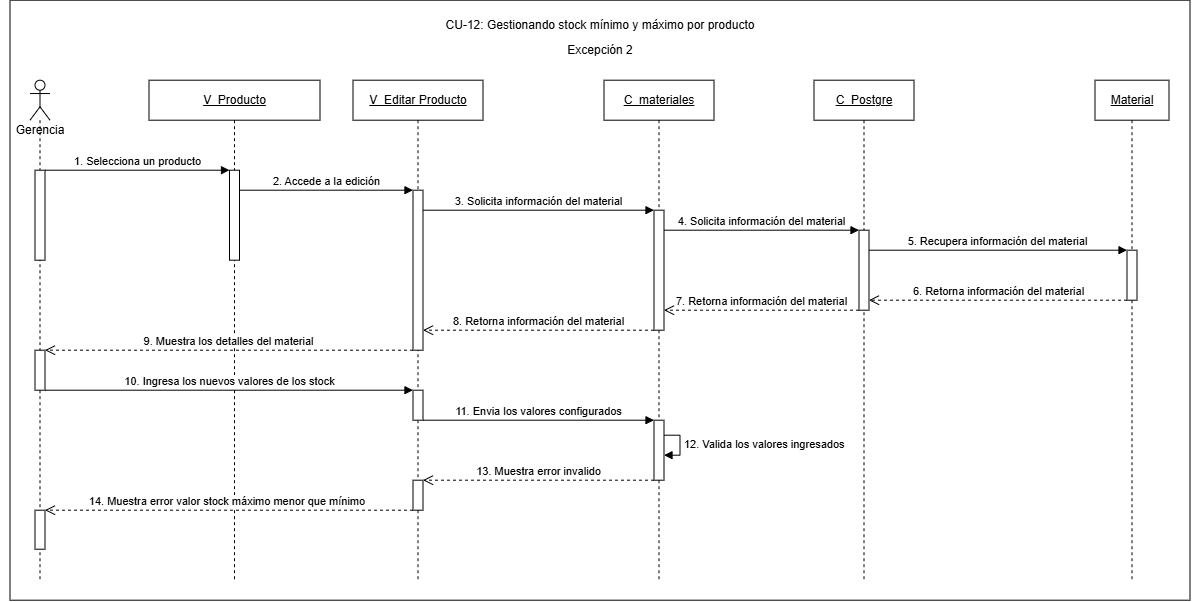

The diagram above was exported from draw.io. Its source (the exported page's mxGraphModel, read from the mxfile embedded in the PNG):
<mxGraphModel dx="1303" dy="736" grid="1" gridSize="10" guides="1" tooltips="1" connect="1" arrows="1" fold="1" page="1" pageScale="1" pageWidth="827" pageHeight="1169" math="0" shadow="0">
  <root>
    <mxCell id="0" />
    <mxCell id="1" parent="0" />
    <mxCell id="Ac7dHdzD7RZmt3m8T_Ye-2" parent="1" style="rounded=0;whiteSpace=wrap;html=1;" value="" vertex="1">
      <mxGeometry height="600" width="1180" x="70" y="80" as="geometry" />
    </mxCell>
    <mxCell id="zkZ_LjDDXdVYTzSidJoV-1" parent="1" style="text;html=1;whiteSpace=wrap;strokeColor=none;fillColor=none;align=center;verticalAlign=middle;rounded=0;" value="Gerencia" vertex="1">
      <mxGeometry height="30" width="80" x="60" y="195" as="geometry" />
    </mxCell>
    <mxCell id="zkZ_LjDDXdVYTzSidJoV-2" parent="1" style="shape=umlLifeline;perimeter=lifelinePerimeter;whiteSpace=wrap;html=1;container=1;dropTarget=0;collapsible=0;recursiveResize=0;outlineConnect=0;portConstraint=eastwest;participant=umlActor;" value="" vertex="1">
      <mxGeometry height="500" width="20" x="90" y="160" as="geometry" />
    </mxCell>
    <mxCell id="zkZ_LjDDXdVYTzSidJoV-3" parent="zkZ_LjDDXdVYTzSidJoV-2" style="html=1;points=[[0,0,0,0,5],[0,1,0,0,-5],[1,0,0,0,5],[1,1,0,0,-5]];perimeter=orthogonalPerimeter;outlineConnect=0;targetShapes=umlLifeline;portConstraint=eastwest;" value="" vertex="1">
      <mxGeometry height="90" width="10" x="5" y="90" as="geometry" />
    </mxCell>
    <mxCell id="zkZ_LjDDXdVYTzSidJoV-4" parent="zkZ_LjDDXdVYTzSidJoV-2" style="html=1;points=[[0,0,0,0,5],[0,1,0,0,-5],[1,0,0,0,5],[1,1,0,0,-5]];perimeter=orthogonalPerimeter;outlineConnect=0;targetShapes=umlLifeline;portConstraint=eastwest;" value="" vertex="1">
      <mxGeometry height="40" width="10" x="5" y="270" as="geometry" />
    </mxCell>
    <mxCell id="zkZ_LjDDXdVYTzSidJoV-5" parent="zkZ_LjDDXdVYTzSidJoV-2" style="html=1;points=[[0,0,0,0,5],[0,1,0,0,-5],[1,0,0,0,5],[1,1,0,0,-5]];perimeter=orthogonalPerimeter;outlineConnect=0;targetShapes=umlLifeline;portConstraint=eastwest;" value="" vertex="1">
      <mxGeometry height="39" width="10" x="5" y="430" as="geometry" />
    </mxCell>
    <mxCell id="zkZ_LjDDXdVYTzSidJoV-6" parent="1" style="shape=umlLifeline;perimeter=lifelinePerimeter;whiteSpace=wrap;html=1;container=1;dropTarget=0;collapsible=0;recursiveResize=0;outlineConnect=0;portConstraint=eastwest;" value="&lt;u&gt;V_Producto&lt;/u&gt;" vertex="1">
      <mxGeometry height="500" width="171" x="209" y="160" as="geometry" />
    </mxCell>
    <mxCell id="zkZ_LjDDXdVYTzSidJoV-7" parent="zkZ_LjDDXdVYTzSidJoV-6" style="html=1;points=[[0,0,0,0,5],[0,1,0,0,-5],[1,0,0,0,5],[1,1,0,0,-5]];perimeter=orthogonalPerimeter;outlineConnect=0;targetShapes=umlLifeline;portConstraint=eastwest;" value="" vertex="1">
      <mxGeometry height="90" width="10" x="80.5" y="90" as="geometry" />
    </mxCell>
    <mxCell id="zkZ_LjDDXdVYTzSidJoV-8" parent="1" style="shape=umlLifeline;perimeter=lifelinePerimeter;whiteSpace=wrap;html=1;container=1;dropTarget=0;collapsible=0;recursiveResize=0;outlineConnect=0;portConstraint=eastwest;" value="&lt;u&gt;V_Editar Producto&lt;/u&gt;" vertex="1">
      <mxGeometry height="500" width="130" x="413" y="160" as="geometry" />
    </mxCell>
    <mxCell id="zkZ_LjDDXdVYTzSidJoV-9" parent="zkZ_LjDDXdVYTzSidJoV-8" style="html=1;points=[[0,0,0,0,5],[0,1,0,0,-5],[1,0,0,0,5],[1,1,0,0,-5]];perimeter=orthogonalPerimeter;outlineConnect=0;targetShapes=umlLifeline;portConstraint=eastwest;" value="" vertex="1">
      <mxGeometry height="160" width="10" x="60" y="110" as="geometry" />
    </mxCell>
    <mxCell id="zkZ_LjDDXdVYTzSidJoV-10" parent="zkZ_LjDDXdVYTzSidJoV-8" style="html=1;points=[[0,0,0,0,5],[0,1,0,0,-5],[1,0,0,0,5],[1,1,0,0,-5]];perimeter=orthogonalPerimeter;outlineConnect=0;targetShapes=umlLifeline;portConstraint=eastwest;" value="" vertex="1">
      <mxGeometry height="30" width="10" x="60" y="310" as="geometry" />
    </mxCell>
    <mxCell id="zkZ_LjDDXdVYTzSidJoV-11" parent="zkZ_LjDDXdVYTzSidJoV-8" style="html=1;points=[[0,0,0,0,5],[0,1,0,0,-5],[1,0,0,0,5],[1,1,0,0,-5]];perimeter=orthogonalPerimeter;outlineConnect=0;targetShapes=umlLifeline;portConstraint=eastwest;" value="" vertex="1">
      <mxGeometry height="30" width="10" x="60" y="400" as="geometry" />
    </mxCell>
    <mxCell id="zkZ_LjDDXdVYTzSidJoV-12" parent="1" style="shape=umlLifeline;perimeter=lifelinePerimeter;whiteSpace=wrap;html=1;container=1;dropTarget=0;collapsible=0;recursiveResize=0;outlineConnect=0;portConstraint=eastwest;" value="&lt;u&gt;C_materiales&lt;/u&gt;" vertex="1">
      <mxGeometry height="500" width="110" x="664" y="160" as="geometry" />
    </mxCell>
    <mxCell id="zkZ_LjDDXdVYTzSidJoV-13" parent="zkZ_LjDDXdVYTzSidJoV-12" style="html=1;points=[[0,0,0,0,5],[0,1,0,0,-5],[1,0,0,0,5],[1,1,0,0,-5]];perimeter=orthogonalPerimeter;outlineConnect=0;targetShapes=umlLifeline;portConstraint=eastwest;" value="" vertex="1">
      <mxGeometry height="120" width="10" x="50" y="130" as="geometry" />
    </mxCell>
    <mxCell id="zkZ_LjDDXdVYTzSidJoV-14" parent="zkZ_LjDDXdVYTzSidJoV-12" style="html=1;points=[[0,0,0,0,5],[0,1,0,0,-5],[1,0,0,0,5],[1,1,0,0,-5]];perimeter=orthogonalPerimeter;outlineConnect=0;targetShapes=umlLifeline;portConstraint=eastwest;" value="" vertex="1">
      <mxGeometry height="60" width="10" x="50" y="340" as="geometry" />
    </mxCell>
    <mxCell id="zkZ_LjDDXdVYTzSidJoV-15" edge="1" parent="zkZ_LjDDXdVYTzSidJoV-12" source="zkZ_LjDDXdVYTzSidJoV-14" style="html=1;align=left;spacingLeft=2;endArrow=block;rounded=0;edgeStyle=orthogonalEdgeStyle;curved=0;rounded=0;innerLoopWaypoints=1;" target="zkZ_LjDDXdVYTzSidJoV-14" value="12. Valida los valores ingresados">
      <mxGeometry relative="1" as="geometry">
        <Array as="points">
          <mxPoint x="76" y="355" />
          <mxPoint x="76" y="375" />
        </Array>
        <mxPoint x="146" y="350" as="sourcePoint" />
        <mxPoint x="116" y="390" as="targetPoint" />
      </mxGeometry>
    </mxCell>
    <mxCell id="zkZ_LjDDXdVYTzSidJoV-16" parent="1" style="shape=umlLifeline;perimeter=lifelinePerimeter;whiteSpace=wrap;html=1;container=1;dropTarget=0;collapsible=0;recursiveResize=0;outlineConnect=0;portConstraint=eastwest;" value="&lt;u&gt;C_&lt;/u&gt;&lt;u&gt;Postgre&lt;/u&gt;" vertex="1">
      <mxGeometry height="500" width="100" x="874" y="160" as="geometry" />
    </mxCell>
    <mxCell id="zkZ_LjDDXdVYTzSidJoV-17" parent="1" style="shape=umlLifeline;perimeter=lifelinePerimeter;whiteSpace=wrap;html=1;container=1;dropTarget=0;collapsible=0;recursiveResize=0;outlineConnect=0;portConstraint=eastwest;" value="&lt;u&gt;Material&lt;/u&gt;" vertex="1">
      <mxGeometry height="500" width="74" x="1155" y="160" as="geometry" />
    </mxCell>
    <mxCell id="zkZ_LjDDXdVYTzSidJoV-18" parent="zkZ_LjDDXdVYTzSidJoV-17" style="html=1;points=[[0,0,0,0,5],[0,1,0,0,-5],[1,0,0,0,5],[1,1,0,0,-5]];perimeter=orthogonalPerimeter;outlineConnect=0;targetShapes=umlLifeline;portConstraint=eastwest;" value="" vertex="1">
      <mxGeometry height="50" width="10" x="32" y="170" as="geometry" />
    </mxCell>
    <mxCell id="zkZ_LjDDXdVYTzSidJoV-19" edge="1" parent="1" style="html=1;verticalAlign=bottom;endArrow=block;curved=0;rounded=0;" target="zkZ_LjDDXdVYTzSidJoV-7" value="1. Selecciona un producto">
      <mxGeometry relative="1" as="geometry">
        <mxPoint x="105" y="250" as="sourcePoint" />
        <mxPoint x="290" y="250" as="targetPoint" />
      </mxGeometry>
    </mxCell>
    <mxCell id="zkZ_LjDDXdVYTzSidJoV-20" edge="1" parent="1" source="zkZ_LjDDXdVYTzSidJoV-7" style="html=1;verticalAlign=bottom;endArrow=block;curved=0;rounded=0;" target="zkZ_LjDDXdVYTzSidJoV-9" value="2. Accede a la edición">
      <mxGeometry relative="1" x="0.0003" as="geometry">
        <mxPoint as="offset" />
        <Array as="points">
          <mxPoint x="410" y="270" />
        </Array>
        <mxPoint x="310" y="280" as="sourcePoint" />
        <mxPoint x="585" y="280" as="targetPoint" />
      </mxGeometry>
    </mxCell>
    <mxCell id="zkZ_LjDDXdVYTzSidJoV-21" edge="1" parent="1" source="zkZ_LjDDXdVYTzSidJoV-9" style="html=1;verticalAlign=bottom;endArrow=block;curved=0;rounded=0;" target="zkZ_LjDDXdVYTzSidJoV-13" value="3. Solicita información del material">
      <mxGeometry relative="1" x="0.0003" as="geometry">
        <mxPoint as="offset" />
        <Array as="points">
          <mxPoint x="650" y="290" />
        </Array>
        <mxPoint x="540" y="290" as="sourcePoint" />
        <mxPoint x="670" y="290" as="targetPoint" />
      </mxGeometry>
    </mxCell>
    <mxCell id="zkZ_LjDDXdVYTzSidJoV-22" parent="1" style="html=1;points=[[0,0,0,0,5],[0,1,0,0,-5],[1,0,0,0,5],[1,1,0,0,-5]];perimeter=orthogonalPerimeter;outlineConnect=0;targetShapes=umlLifeline;portConstraint=eastwest;fontStyle=1" value="" vertex="1">
      <mxGeometry height="80" width="10" x="919" y="310" as="geometry" />
    </mxCell>
    <mxCell id="zkZ_LjDDXdVYTzSidJoV-23" edge="1" parent="1" source="zkZ_LjDDXdVYTzSidJoV-13" style="html=1;verticalAlign=bottom;endArrow=block;curved=0;rounded=0;" target="zkZ_LjDDXdVYTzSidJoV-22" value="4. Solicita información del material">
      <mxGeometry relative="1" x="0.0003" as="geometry">
        <mxPoint as="offset" />
        <Array as="points">
          <mxPoint x="860" y="310" />
        </Array>
        <mxPoint x="730" y="310" as="sourcePoint" />
        <mxPoint x="880" y="310" as="targetPoint" />
      </mxGeometry>
    </mxCell>
    <mxCell id="zkZ_LjDDXdVYTzSidJoV-24" edge="1" parent="1" source="zkZ_LjDDXdVYTzSidJoV-22" style="html=1;verticalAlign=bottom;endArrow=block;curved=0;rounded=0;" target="zkZ_LjDDXdVYTzSidJoV-18" value="5. Recupera información del material">
      <mxGeometry relative="1" x="0.0003" as="geometry">
        <mxPoint as="offset" />
        <Array as="points">
          <mxPoint x="1080" y="330" />
        </Array>
        <mxPoint x="950" y="330" as="sourcePoint" />
        <mxPoint x="1100" y="330" as="targetPoint" />
      </mxGeometry>
    </mxCell>
    <mxCell id="zkZ_LjDDXdVYTzSidJoV-25" edge="1" parent="1" style="html=1;verticalAlign=bottom;endArrow=open;dashed=1;endSize=8;curved=0;rounded=0;" value="6. Retorna información del material">
      <mxGeometry relative="1" as="geometry">
        <mxPoint x="1187" y="380" as="sourcePoint" />
        <mxPoint x="929" y="380" as="targetPoint" />
      </mxGeometry>
    </mxCell>
    <mxCell id="zkZ_LjDDXdVYTzSidJoV-26" edge="1" parent="1" source="zkZ_LjDDXdVYTzSidJoV-22" style="html=1;verticalAlign=bottom;endArrow=open;dashed=1;endSize=8;curved=0;rounded=0;" value="7. Retorna información del material">
      <mxGeometry relative="1" as="geometry">
        <mxPoint x="912" y="390" as="sourcePoint" />
        <mxPoint x="724" y="390" as="targetPoint" />
      </mxGeometry>
    </mxCell>
    <mxCell id="zkZ_LjDDXdVYTzSidJoV-27" edge="1" parent="1" style="html=1;verticalAlign=bottom;endArrow=open;dashed=1;endSize=8;curved=0;rounded=0;" target="zkZ_LjDDXdVYTzSidJoV-9" value="8. Retorna información del material">
      <mxGeometry relative="1" as="geometry">
        <mxPoint x="714" y="410" as="sourcePoint" />
        <mxPoint x="520" y="410" as="targetPoint" />
      </mxGeometry>
    </mxCell>
    <mxCell id="zkZ_LjDDXdVYTzSidJoV-28" edge="1" parent="1" source="zkZ_LjDDXdVYTzSidJoV-9" style="html=1;verticalAlign=bottom;endArrow=open;dashed=1;endSize=8;curved=0;rounded=0;" value="9. Muestra los detalles del material">
      <mxGeometry relative="1" as="geometry">
        <mxPoint x="440" y="430" as="sourcePoint" />
        <mxPoint x="105" y="430" as="targetPoint" />
      </mxGeometry>
    </mxCell>
    <mxCell id="zkZ_LjDDXdVYTzSidJoV-29" edge="1" parent="1" source="zkZ_LjDDXdVYTzSidJoV-4" style="html=1;verticalAlign=bottom;endArrow=block;curved=0;rounded=0;" value="10. Ingresa los nuevos valores de los stock">
      <mxGeometry relative="1" as="geometry">
        <mxPoint x="110" y="470" as="sourcePoint" />
        <mxPoint x="473" y="470" as="targetPoint" />
      </mxGeometry>
    </mxCell>
    <mxCell id="zkZ_LjDDXdVYTzSidJoV-30" edge="1" parent="1" source="zkZ_LjDDXdVYTzSidJoV-10" style="html=1;verticalAlign=bottom;endArrow=block;curved=0;rounded=0;" target="zkZ_LjDDXdVYTzSidJoV-14" value="11. Envia los valores configurados">
      <mxGeometry relative="1" x="0.0003" as="geometry">
        <mxPoint as="offset" />
        <Array as="points">
          <mxPoint x="647" y="500" />
        </Array>
        <mxPoint x="483" y="500" as="sourcePoint" />
        <mxPoint x="714" y="500" as="targetPoint" />
      </mxGeometry>
    </mxCell>
    <mxCell id="zkZ_LjDDXdVYTzSidJoV-31" edge="1" parent="1" style="html=1;verticalAlign=bottom;endArrow=open;dashed=1;endSize=8;curved=0;rounded=0;" target="zkZ_LjDDXdVYTzSidJoV-11" value="13. Muestra error invalido">
      <mxGeometry relative="1" as="geometry">
        <mxPoint x="714" y="559.9999999999998" as="sourcePoint" />
        <mxPoint x="465" y="603" as="targetPoint" />
      </mxGeometry>
    </mxCell>
    <mxCell id="zkZ_LjDDXdVYTzSidJoV-32" edge="1" parent="1" source="zkZ_LjDDXdVYTzSidJoV-11" style="html=1;verticalAlign=bottom;endArrow=open;dashed=1;endSize=8;curved=0;rounded=0;" target="zkZ_LjDDXdVYTzSidJoV-5" value="14. Muestra error valor stock máximo menor que mínimo&amp;nbsp;">
      <mxGeometry relative="1" as="geometry">
        <mxPoint x="355" y="622" as="sourcePoint" />
        <mxPoint x="110" y="622" as="targetPoint" />
      </mxGeometry>
    </mxCell>
    <mxCell id="zkZ_LjDDXdVYTzSidJoV-33" parent="1" style="text;html=1;whiteSpace=wrap;strokeColor=none;fillColor=none;align=center;verticalAlign=middle;rounded=0;" value="Excepción 2" vertex="1">
      <mxGeometry height="20" width="90" x="615" y="120" as="geometry" />
    </mxCell>
    <mxCell id="Ac7dHdzD7RZmt3m8T_Ye-1" parent="1" style="text;html=1;whiteSpace=wrap;strokeColor=none;fillColor=none;align=center;verticalAlign=middle;rounded=0;" value="CU-12: Gestionando stock mínimo y máximo por producto" vertex="1">
      <mxGeometry height="30" width="380" x="470" y="90" as="geometry" />
    </mxCell>
  </root>
</mxGraphModel>